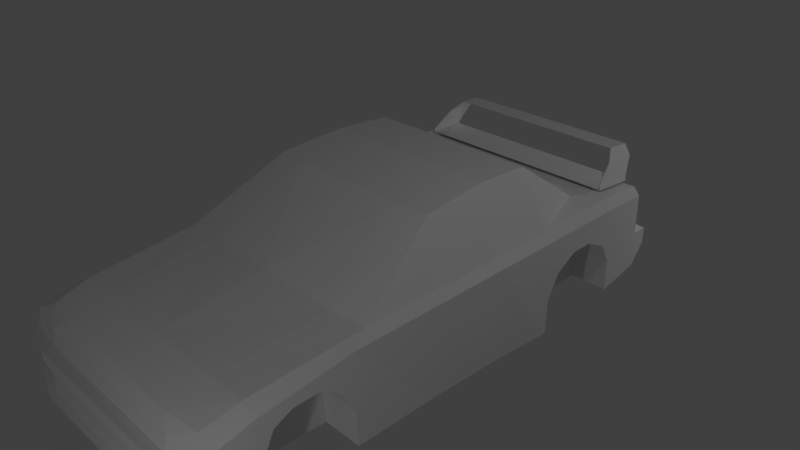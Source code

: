 # Source: gc8.blend  (saved by Blender 2.79.0; exported with 4.5.12 LTS)
import bpy
from mathutils import Matrix  # noqa: F401  (used for matrix-valued properties, if any)

bpy.ops.wm.read_factory_settings(use_empty=True)
scene = bpy.context.scene
scene.name = 'Scene'

# ---- collections
col_collection_1 = bpy.data.collections.new('Collection 1'); scene.collection.children.link(col_collection_1)

# ---- materials (node trees are filled in below, after node groups)
mat_material = bpy.data.materials.new('Material')
mat_material.alpha_threshold = 0.0
mat_material.use_transparent_shadow = False
mat_material.roughness = 0.5
mat_material.line_color = (0.0, 0.0, 0.0, 1.0)

# ---- material node trees

# ---- world
world_world = bpy.data.worlds.new('World'); scene.world = world_world
world_world.color = (0.05088, 0.05088, 0.05088)
world_world.use_sun_shadow = False
world_world.sun_shadow_jitter_overblur = 0.0
world_world.cycles.sampling_method = 'MANUAL'

# ---- cameras
cam_camera = bpy.data.cameras.new('Camera')
cam_camera.clip_end = 100.0
cam_camera.lens = 35.0
cam_camera.sensor_width = 32.0
cam_camera.sensor_height = 18.0
cam_camera.ortho_scale = 7.314
cam_camera.dof.focus_distance = 0.0
cam_camera.dof.aperture_fstop = 128.0

# ---- lights
light_lamp_003 = bpy.data.lights.new('Lamp.003', 'POINT')
light_lamp_003.transmission_factor = 0.0
light_lamp_003.cutoff_distance = 30.0
light_lamp_003.energy = 100.0
light_lamp_003.shadow_buffer_clip_start = 1.001
light_lamp_003.shadow_soft_size = 0.1
light_lamp_003.shadow_maximum_resolution = 0.006
light_lamp_003.use_absolute_resolution = True
light_lamp_002 = bpy.data.lights.new('Lamp.002', 'POINT')
light_lamp_002.transmission_factor = 0.0
light_lamp_002.cutoff_distance = 30.0
light_lamp_002.energy = 100.0
light_lamp_002.shadow_buffer_clip_start = 1.001
light_lamp_002.shadow_soft_size = 0.1
light_lamp_002.shadow_maximum_resolution = 0.006
light_lamp_002.use_absolute_resolution = True
light_lamp_001 = bpy.data.lights.new('Lamp.001', 'POINT')
light_lamp_001.transmission_factor = 0.0
light_lamp_001.cutoff_distance = 30.0
light_lamp_001.energy = 100.0
light_lamp_001.shadow_buffer_clip_start = 1.001
light_lamp_001.shadow_soft_size = 0.1
light_lamp_001.shadow_maximum_resolution = 0.006
light_lamp_001.use_absolute_resolution = True
light_lamp = bpy.data.lights.new('Lamp', 'POINT')
light_lamp.transmission_factor = 0.0
light_lamp.cutoff_distance = 30.0
light_lamp.energy = 100.0
light_lamp.shadow_buffer_clip_start = 1.001
light_lamp.shadow_soft_size = 0.1
light_lamp.shadow_maximum_resolution = 0.006
light_lamp.use_absolute_resolution = True

# ---- meshes
me_cube_001 = bpy.data.meshes.new('Cube.001')
me_cube_001.from_pydata([(4.172e-07, 3.2, 0.9877), (6.557e-07, 3.523, 0.9723), (1.361, 3.2, 0.9877), (1.378, 3.523, 0.9723), (1.473, 3.033, 0.8562), (1.491, 3.484, 0.8408), (1.543, 2.75, 0.6083), (1.561, 3.324, 0.5929), (1.556, 2.75, 0.551), (1.573, 3.324, 0.5356), (0.0, 2.75, 0.551), (0.0, 3.324, 0.5356)], [], [(0, 2, 3, 1), (3, 2, 4, 5), (5, 4, 6, 7), (7, 6, 8, 9), (9, 8, 10, 11)])
_uv = me_cube_001.uv_layers.new(name='UVMap')
_uv.uv.foreach_set('vector', [0.3612, 0.815, 0.4942, 0.8157, 0.4953, 0.882, 0.3608, 0.882, 0.4953, 0.882, 0.4942, 0.8157, 0.4942, 0.8157, 0.4953, 0.882, 0.4953, 0.882, 0.4942, 0.8157, 0.4942, 0.8157, 0.4953, 0.882, 0.4953, 0.882, 0.4942, 0.8157, 0.4942, 0.8157, 0.4953, 0.882, 0.4953, 0.882, 0.4942, 0.8157, 0.4942, 0.8157, 0.4953, 0.882])
me_cube_001.materials.append(mat_material)
me_cube_001.use_remesh_preserve_volume = False
me_cube_001.use_remesh_preserve_attributes = False
me_cube_001.use_mirror_vertex_groups = False
me_cube_001.update()
me_cube = bpy.data.meshes.new('Cube')
me_cube.from_pydata([(1.801, 1.437, -1.0), (1.801, -1.762, -1.0), (-1.192e-07, -1.762, -1.0), (3.576e-07, 1.437, -1.0), (1.801, 1.437, 0.3292), (1.801, -1.762, 0.2408), (1.801, -3.024, -1.0), (-4.768e-07, -3.024, -1.0), (1.801, -3.024, 0.05421), (1.801, -3.608, -1.0), (-6.557e-07, -3.665, -1.0), (1.801, -3.561, -0.0915), (-8.941e-07, -3.665, -0.0915), (1.801, -3.623, -1.0), (-7.153e-07, -3.681, -1.0), (1.801, -3.623, -0.319), (-9.537e-07, -3.681, -0.319), (1.801, -3.685, -1.0), (-7.153e-07, -3.83, -1.0), (1.801, -3.684, -0.319), (-9.537e-07, -3.83, -0.319), (1.801, 2.745, -0.8695), (7.153e-07, 2.745, -0.8695), (1.801, 2.745, 0.3714), (1.801, 3.335, -0.7218), (9.537e-07, 3.5, -0.7218), (1.801, 3.335, 0.3714), (6.557e-07, 3.5, 0.3714), (1.801, 3.368, -0.7218), (9.537e-07, 3.533, -0.7218), (1.801, 3.357, -0.2023), (6.557e-07, 3.523, -0.2023), (1.801, 3.587, -0.4259), (1.013e-06, 3.649, -0.4259), (1.801, 3.587, -0.2023), (7.153e-07, 3.649, -0.2023), (1.256, 1.437, 1.184), (1.661, -1.517, 0.3399), (5.96e-08, 1.437, 1.184), (-3.576e-07, -1.606, 0.3962), (1.602, -3.024, 0.1665), (-7.153e-07, -3.024, 0.1665), (1.552, -3.488, 0.02081), (-8.941e-07, -3.546, 0.02081), (1.693, 2.745, 0.5108), (4.172e-07, 2.745, 0.5108), (1.718, 3.332, 0.485), (6.557e-07, 3.332, 0.485), (1.763, -0.5771, -1.0), (5.743e-08, -0.5771, -1.0), (1.801, -0.5771, 0.2736), (1.32, -0.2788, 1.117), (-2.031e-07, -0.3365, 1.117), (6.021e-07, 2.331, -0.9108), (1.374, 2.331, 0.5429), (3.041e-07, 2.458, 0.5429), (2.201e-07, 0.5141, -1.0), (-6.078e-08, 0.6508, 1.209), (1.763, 0.5141, -1.0), (1.801, 0.5141, 0.3037), (1.281, 0.6508, 1.209), (1.661, -0.5315, 0.361), (1.661, 0.4966, 0.3857), (1.661, 1.475, 0.4279), (1.241, 1.437, -1.0), (1.241, -1.762, -1.0), (1.241, -3.024, -1.0), (1.241, -3.665, -1.0), (1.241, -3.665, -0.0915), (1.241, -3.681, -1.0), (1.241, -3.681, -0.319), (1.241, -3.83, -1.0), (1.241, -3.83, -0.319), (1.241, 2.745, -0.8695), (1.241, 3.5, -0.7218), (1.241, 3.5, 0.3714), (1.241, 3.533, -0.7218), (1.241, 3.523, -0.2023), (1.241, 3.649, -0.4259), (1.241, 3.649, -0.2023), (0.8658, 1.437, 1.184), (1.145, -1.575, 0.3574), (1.104, -3.024, 0.1665), (1.07, -3.546, 0.02081), (1.167, 2.745, 0.5108), (1.184, 3.332, 0.485), (0.9096, -0.3365, 1.117), (1.241, -0.5771, -1.0), (0.9469, 2.417, 0.5429), (1.241, 2.331, -0.9108), (1.241, 0.5141, -1.0), (0.8828, 0.6508, 1.209), (1.801, -1.791, -0.5169), (1.241, -1.791, -0.5169), (1.801, -1.916, -0.2305), (1.241, -1.916, -0.2305), (1.801, -2.22, -0.02348), (1.241, -2.22, -0.02348), (1.801, -2.58, -0.04137), (1.241, -2.58, -0.04137), (1.801, -2.826, -0.1666), (1.241, -2.826, -0.1666), (1.801, -2.987, -0.5296), (1.241, -2.987, -0.5296), (1.801, 2.72, -0.4033), (1.241, 2.72, -0.4033), (1.801, 2.573, -0.1279), (1.241, 2.573, -0.1279), (1.801, 2.244, 0.0254), (1.241, 2.244, 0.0254), (1.801, 1.931, 0.01601), (1.241, 1.931, 0.01601), (1.801, 1.615, -0.1749), (1.241, 1.615, -0.1749), (1.801, 1.446, -0.5284), (1.241, 1.446, -0.5284), (1.801, -3.684, -0.4604), (-9.537e-07, -3.83, -0.4604), (1.241, -3.83, -0.4604), (1.801, -3.654, -0.4604), (-9.537e-07, -3.761, -0.4604), (1.241, -3.761, -0.4604), (1.801, -3.654, -0.9064), (-9.537e-07, -3.761, -0.9064), (1.241, -3.761, -0.9064), (1.801, -3.704, -0.9064), (-9.537e-07, -3.849, -0.9064), (1.241, -3.849, -0.9064), (1.241, 3.523, -0.2023), (1.241, 3.5, 0.3714), (1.718, 3.332, 0.485), (1.693, 2.745, 0.5108), (1.801, 3.357, -0.2023), (1.801, 3.335, 0.3714), (1.167, 2.745, 0.5108), (1.184, 3.332, 0.485), (1.451, 3.332, 0.485), (1.43, 2.745, 0.5108), (1.521, 3.523, -0.2023), (1.521, 3.5, 0.3714)], [], [(87, 65, 2, 49), (8, 5, 37, 40), (48, 50, 5, 1), (68, 11, 42, 83), (65, 1, 92, 93), (9, 11, 15, 13), (6, 8, 11, 9), (66, 6, 9, 67), (67, 9, 13, 69), (68, 12, 16, 70), (72, 20, 117, 118), (69, 13, 17, 71), (70, 16, 20, 72), (19, 116, 119), (89, 53, 22, 73), (73, 22, 25, 74), (23, 21, 24, 26), (77, 30, 34, 79), (74, 25, 29, 76), (26, 24, 28, 30), (79, 78, 33, 35), (30, 28, 32, 34), (76, 29, 33, 78), (86, 52, 39, 81), (81, 39, 41, 82), (82, 41, 43, 83), (88, 54, 44, 84), (75, 27, 47, 85), (23, 26, 46, 44), (11, 8, 40, 42), (91, 57, 52, 86), (58, 59, 50, 48), (90, 87, 49, 56), (80, 36, 54, 88), (64, 3, 53, 89), (64, 90, 56, 3), (0, 4, 59, 58), (80, 38, 57, 91), (54, 63, 44), (36, 63, 54), (36, 60, 62, 63), (37, 61, 51), (60, 51, 61, 62), (4, 63, 62, 59), (44, 63, 4, 23), (59, 62, 61, 50), (50, 61, 37, 5), (36, 80, 91, 60), (0, 58, 90, 64), (38, 80, 88, 55), (58, 48, 87, 90), (60, 91, 86, 51), (45, 84, 85, 47), (55, 88, 84, 45), (40, 82, 83, 42), (37, 81, 82, 40), (51, 86, 81, 37), (28, 76, 78, 32), (34, 32, 78, 79), (27, 75, 77, 31), (24, 74, 76, 28), (31, 77, 79, 35), (21, 73, 74, 24), (15, 70, 72, 19), (14, 69, 71, 18), (19, 72, 118, 116), (11, 68, 70, 15), (10, 67, 69, 14), (7, 66, 67, 10), (2, 65, 66, 7), (12, 68, 83, 43), (48, 1, 65, 87), (93, 92, 94, 95), (95, 94, 96, 97), (97, 96, 98, 99), (99, 98, 100, 101), (101, 100, 102, 103), (66, 103, 102, 6), (5, 92, 1), (92, 5, 94), (96, 94, 5), (8, 6, 102), (102, 100, 8), (100, 98, 8), (98, 96, 5), (8, 98, 5), (66, 65, 103), (65, 93, 103), (103, 93, 101), (93, 95, 101), (95, 97, 101), (99, 101, 97), (73, 21, 104, 105), (105, 104, 106, 107), (107, 106, 108, 109), (109, 108, 110, 111), (111, 110, 112, 113), (113, 112, 114, 115), (64, 115, 114, 0), (23, 104, 21), (104, 23, 106), (108, 106, 23), (110, 108, 23), (4, 0, 114), (114, 112, 4), (112, 110, 4), (23, 4, 110), (73, 105, 89), (89, 115, 64), (105, 115, 89), (115, 105, 113), (105, 107, 113), (107, 109, 113), (111, 113, 109), (118, 117, 120, 121), (116, 118, 121, 119), (121, 120, 123, 124), (119, 121, 124, 122), (124, 123, 126, 127), (122, 124, 127, 125), (71, 17, 125, 127), (18, 71, 127, 126), (125, 17, 122), (119, 15, 19), (17, 13, 122), (15, 122, 13), (122, 15, 119), (137, 131, 130, 136), (139, 133, 132, 138), (139, 129, 135, 136), (133, 139, 136, 130), (129, 139, 138, 128), (134, 137, 136, 135)])
_uv = me_cube.uv_layers.new(name='UVMap')
_uv.uv.foreach_set('vector', [0.2285, 0.5397, 0.2343, 0.7008, 0.08244, 0.6643, 0.09368, 0.5381, 0.7837, 0.3581, 0.7837, 0.5029, 0.7661, 0.5323, 0.758, 0.361, 0.4953, 0.0006978, 0.4947, 0.1469, 0.3594, 0.142, 0.3599, 0.0002535, 0.7203, 0.2813, 0.7832, 0.2947, 0.7537, 0.3069, 0.7, 0.299, 0.2343, 0.7008, 0.3113, 0.6735, 0.3372, 0.7358, 0.27, 0.7545, 0.8197, 0.6751, 0.7693, 0.7653, 0.7771, 0.7397, 0.8182, 0.6742, 0.8759, 0.7104, 0.8122, 0.8118, 0.7693, 0.7653, 0.8197, 0.6751, 0.1632, 0.8506, 0.1879, 0.917, 0.1412, 0.9448, 0.09948, 0.9022, 0.09948, 0.9022, 0.1412, 0.9448, 0.1399, 0.9458, 0.09819, 0.9034, 0.7084, 0.7435, 0.5747, 0.6988, 0.5829, 0.6742, 0.7166, 0.719, 0.7193, 0.91, 0.5747, 0.9111, 0.5747, 0.8937, 0.719, 0.8938, 0.09819, 0.9034, 0.1399, 0.9458, 0.1348, 0.9498, 0.08729, 0.9136, 0.7227, 0.9273, 0.5749, 0.9295, 0.5747, 0.9111, 0.7193, 0.91, 0.7706, 0.9081, 0.7711, 0.8963, 0.7751, 0.8941, 0.1994, 0.186, 0.05836, 0.2303, 0.04405, 0.193, 0.1928, 0.1279, 0.1928, 0.1279, 0.04405, 0.193, 0.002201, 0.1164, 0.127, 0.04306, 0.8658, 0.5328, 0.8697, 0.6737, 0.7835, 0.6593, 0.78, 0.5352, 0.9303, 0.3953, 0.9936, 0.403, 0.9808, 0.4147, 0.9294, 0.4097, 0.127, 0.04306, 0.002201, 0.1164, 0.000253, 0.1131, 0.1249, 0.04005, 0.78, 0.5352, 0.7835, 0.6593, 0.7797, 0.6594, 0.7793, 0.6004, 0.9294, 0.4097, 0.9296, 0.4354, 0.7842, 0.4363, 0.7843, 0.4099, 0.9936, 0.403, 0.9997, 0.463, 0.9848, 0.4327, 0.9808, 0.4147, 0.9321, 0.4735, 0.7842, 0.4741, 0.7842, 0.4363, 0.9296, 0.4354, 0.4628, 0.4421, 0.3594, 0.4425, 0.3594, 0.2761, 0.4901, 0.2771, 0.7063, 0.5261, 0.5747, 0.5218, 0.5772, 0.3568, 0.7023, 0.36, 0.7023, 0.36, 0.5772, 0.3568, 0.5792, 0.2948, 0.7, 0.299, 0.4696, 0.7779, 0.5185, 0.7691, 0.5539, 0.8169, 0.4942, 0.8157, 0.5024, 0.9052, 0.3608, 0.9052, 0.3608, 0.882, 0.4953, 0.882, 0.5742, 0.8188, 0.5653, 0.9012, 0.5527, 0.8805, 0.5539, 0.8169, 0.7832, 0.2947, 0.7837, 0.3581, 0.758, 0.361, 0.7537, 0.3069, 0.4605, 0.5547, 0.3601, 0.5553, 0.3594, 0.4425, 0.4628, 0.4421, 0.6204, 0.0007921, 0.6194, 0.1528, 0.4947, 0.1469, 0.4953, 0.0006978, 0.2297, 0.419, 0.2285, 0.5397, 0.09368, 0.5381, 0.09182, 0.4235, 0.4592, 0.6443, 0.5036, 0.6439, 0.5185, 0.7691, 0.4696, 0.7779, 0.2368, 0.298, 0.08454, 0.3238, 0.05836, 0.2303, 0.1994, 0.186, 0.2368, 0.298, 0.2297, 0.419, 0.09182, 0.4235, 0.08454, 0.3238, 0.7281, 0.0002528, 0.7254, 0.1601, 0.6194, 0.1528, 0.6204, 0.0007921, 0.4592, 0.6443, 0.3606, 0.6448, 0.3601, 0.5553, 0.4605, 0.5547, 0.822, 0.2163, 0.7289, 0.1794, 0.867, 0.1846, 0.7176, 0.2756, 0.7289, 0.1794, 0.822, 0.2163, 0.7176, 0.2756, 0.6306, 0.2731, 0.6166, 0.1713, 0.7289, 0.1794, 0.387, 0.1621, 0.4994, 0.1659, 0.5266, 0.2602, 0.6306, 0.2731, 0.5266, 0.2602, 0.4994, 0.1659, 0.6166, 0.1713, 0.7254, 0.1601, 0.7289, 0.1794, 0.6166, 0.1713, 0.6194, 0.1528, 0.867, 0.1846, 0.7289, 0.1794, 0.7254, 0.1601, 0.867, 0.166, 0.6194, 0.1528, 0.6166, 0.1713, 0.4994, 0.1659, 0.4947, 0.1469, 0.4947, 0.1469, 0.4994, 0.1659, 0.387, 0.1621, 0.3594, 0.142, 0.5036, 0.6439, 0.4592, 0.6443, 0.4605, 0.5547, 0.5058, 0.5544, 0.3056, 0.3298, 0.2841, 0.4231, 0.2297, 0.419, 0.2368, 0.298, 0.3606, 0.6448, 0.4592, 0.6443, 0.4696, 0.7779, 0.3614, 0.7821, 0.2841, 0.4231, 0.2841, 0.5366, 0.2285, 0.5397, 0.2297, 0.419, 0.5058, 0.5544, 0.4605, 0.5547, 0.4628, 0.4421, 0.5094, 0.4481, 0.3612, 0.815, 0.4942, 0.8157, 0.4953, 0.882, 0.3608, 0.882, 0.3614, 0.7821, 0.4696, 0.7779, 0.4942, 0.8157, 0.3612, 0.815, 0.758, 0.361, 0.7023, 0.36, 0.7, 0.299, 0.7537, 0.3069, 0.7661, 0.5323, 0.7063, 0.5261, 0.7023, 0.36, 0.758, 0.361, 0.5094, 0.4481, 0.4628, 0.4421, 0.4901, 0.2771, 0.549, 0.2819, 0.9997, 0.463, 0.9321, 0.4735, 0.9296, 0.4354, 0.9848, 0.4327, 0.9808, 0.4147, 0.9848, 0.4327, 0.9296, 0.4354, 0.9294, 0.4097, 0.5755, 0.5328, 0.7165, 0.5345, 0.7157, 0.5997, 0.5747, 0.598, 0.172, 0.002905, 0.127, 0.04306, 0.1249, 0.04005, 0.1696, 0.0002528, 0.7843, 0.3951, 0.9303, 0.3953, 0.9294, 0.4097, 0.7843, 0.4099, 0.2312, 0.05589, 0.1928, 0.1279, 0.127, 0.04306, 0.172, 0.002905, 0.7754, 0.9119, 0.7227, 0.9273, 0.7193, 0.91, 0.7706, 0.9081, 0.009684, 0.8249, 0.09819, 0.9034, 0.08729, 0.9136, 0.0002528, 0.8354, 0.7706, 0.9081, 0.7193, 0.91, 0.719, 0.8938, 0.7711, 0.8963, 0.7693, 0.7653, 0.7084, 0.7435, 0.7166, 0.719, 0.7771, 0.7397, 0.01105, 0.8233, 0.09948, 0.9022, 0.09819, 0.9034, 0.009684, 0.8249, 0.04178, 0.7795, 0.1632, 0.8506, 0.09948, 0.9022, 0.01105, 0.8233, 0.08244, 0.6643, 0.2343, 0.7008, 0.1632, 0.8506, 0.04178, 0.7795, 0.5798, 0.2761, 0.7203, 0.2813, 0.7, 0.299, 0.5792, 0.2948, 0.2841, 0.5366, 0.3113, 0.6735, 0.2343, 0.7008, 0.2285, 0.5397, 0.27, 0.7545, 0.3372, 0.7358, 0.3449, 0.7792, 0.2835, 0.7812, 0.2835, 0.7812, 0.3449, 0.7792, 0.3355, 0.8291, 0.2849, 0.8079, 0.2849, 0.8079, 0.3355, 0.8291, 0.3079, 0.8659, 0.2717, 0.8286, 0.2717, 0.8286, 0.3079, 0.8659, 0.2806, 0.8848, 0.2544, 0.8392, 0.2544, 0.8392, 0.2806, 0.8848, 0.2381, 0.9019, 0.2177, 0.8473, 0.1632, 0.8506, 0.2177, 0.8473, 0.2381, 0.9019, 0.1879, 0.917, 0.8707, 0.1412, 0.8675, 0.05513, 0.8707, 0.0002528, 0.9308, 0.3099, 0.9466, 0.3946, 0.9215, 0.3442, 0.8908, 0.3725, 0.9215, 0.3442, 0.9466, 0.3946, 0.8018, 0.3946, 0.7842, 0.2761, 0.7962, 0.3284, 0.7962, 0.3284, 0.8203, 0.3665, 0.8018, 0.3946, 0.8203, 0.3665, 0.85, 0.3765, 0.8018, 0.3946, 0.85, 0.3765, 0.8908, 0.3725, 0.9466, 0.3946, 0.8018, 0.3946, 0.85, 0.3765, 0.9466, 0.3946, 0.1632, 0.8506, 0.2343, 0.7008, 0.2177, 0.8473, 0.2343, 0.7008, 0.27, 0.7545, 0.2177, 0.8473, 0.2177, 0.8473, 0.27, 0.7545, 0.2544, 0.8392, 0.27, 0.7545, 0.2835, 0.7812, 0.2544, 0.8392, 0.2835, 0.7812, 0.2849, 0.8079, 0.2544, 0.8392, 0.2717, 0.8286, 0.2544, 0.8392, 0.2849, 0.8079, 0.1928, 0.1279, 0.2312, 0.05589, 0.287, 0.08135, 0.2495, 0.1387, 0.2495, 0.1387, 0.287, 0.08135, 0.3221, 0.107, 0.2783, 0.1497, 0.2783, 0.1497, 0.3221, 0.107, 0.3502, 0.1482, 0.2973, 0.17, 0.2973, 0.17, 0.3502, 0.1482, 0.3589, 0.189, 0.304, 0.1921, 0.304, 0.1921, 0.3589, 0.189, 0.3516, 0.2357, 0.2971, 0.2201, 0.2971, 0.2201, 0.3516, 0.2357, 0.3326, 0.2803, 0.2762, 0.2544, 0.2368, 0.298, 0.2762, 0.2544, 0.3326, 0.2803, 0.3056, 0.3298, 0.8876, 0.9161, 0.826, 0.8532, 0.7922, 0.8123, 0.826, 0.8532, 0.8876, 0.9161, 0.8348, 0.8875, 0.8191, 0.9256, 0.8348, 0.8875, 0.8876, 0.9161, 0.7922, 0.9489, 0.8191, 0.9256, 0.8876, 0.9161, 0.7254, 0.1601, 0.7281, 0.0002528, 0.7284, 0.07413, 0.7284, 0.07413, 0.7444, 0.1087, 0.7254, 0.1601, 0.7444, 0.1087, 0.7773, 0.1275, 0.7254, 0.1601, 0.867, 0.166, 0.7254, 0.1601, 0.7773, 0.1275, 0.1928, 0.1279, 0.2495, 0.1387, 0.1994, 0.186, 0.1994, 0.186, 0.2762, 0.2544, 0.2368, 0.298, 0.2495, 0.1387, 0.2762, 0.2544, 0.1994, 0.186, 0.2762, 0.2544, 0.2495, 0.1387, 0.2971, 0.2201, 0.2495, 0.1387, 0.2783, 0.1497, 0.2971, 0.2201, 0.2783, 0.1497, 0.2973, 0.17, 0.2971, 0.2201, 0.304, 0.1921, 0.2971, 0.2201, 0.2973, 0.17, 0.719, 0.8938, 0.5747, 0.8937, 0.5747, 0.8858, 0.7202, 0.8859, 0.7711, 0.8963, 0.719, 0.8938, 0.7202, 0.8859, 0.7751, 0.8941, 0.7202, 0.8859, 0.5747, 0.8858, 0.5747, 0.8348, 0.7237, 0.8395, 0.7751, 0.8941, 0.7202, 0.8859, 0.7237, 0.8395, 0.7853, 0.8379, 0.7237, 0.8395, 0.5747, 0.8348, 0.575, 0.8238, 0.723, 0.8284, 0.7853, 0.8379, 0.7237, 0.8395, 0.723, 0.8284, 0.7806, 0.8332, 0.7243, 0.8163, 0.7854, 0.8247, 0.7806, 0.8332, 0.723, 0.8284, 0.5753, 0.8123, 0.7243, 0.8163, 0.723, 0.8284, 0.575, 0.8238, 0.7806, 0.8332, 0.7854, 0.8247, 0.7853, 0.8379, 0.7751, 0.8941, 0.7754, 0.9119, 0.7706, 0.9081, 0.7854, 0.8247, 0.7917, 0.8264, 0.7853, 0.8379, 0.7754, 0.9119, 0.7853, 0.8379, 0.7917, 0.8264, 0.7853, 0.8379, 0.7754, 0.9119, 0.7751, 0.8941, 0.524, 0.8163, 0.5539, 0.8169, 0.5527, 0.8805, 0.524, 0.8812, 0.7482, 0.5348, 0.78, 0.5352, 0.7793, 0.6004, 0.7475, 0.6, 0.5338, 0.9032, 0.5024, 0.9052, 0.4953, 0.882, 0.524, 0.8812, 0.5653, 0.9012, 0.5338, 0.9032, 0.524, 0.8812, 0.5527, 0.8805, 0.7165, 0.5345, 0.7482, 0.5348, 0.7475, 0.6, 0.7157, 0.5997, 0.4942, 0.8157, 0.524, 0.8163, 0.524, 0.8812, 0.4953, 0.882])
me_cube.materials.append(mat_material)
me_cube.use_remesh_preserve_volume = False
me_cube.use_remesh_preserve_attributes = False
me_cube.use_mirror_vertex_groups = False
me_cube.update()

# ---- objects
ob_lamp_003 = bpy.data.objects.new('Lamp.003', light_lamp_003)
ob_cube_001 = bpy.data.objects.new('Cube.001', me_cube_001)
ob_lamp_002 = bpy.data.objects.new('Lamp.002', light_lamp_002)
ob_lamp_001 = bpy.data.objects.new('Lamp.001', light_lamp_001)
ob_cube = bpy.data.objects.new('Cube', me_cube)
ob_lamp = bpy.data.objects.new('Lamp', light_lamp)
ob_camera = bpy.data.objects.new('Camera', cam_camera)

# ---- transforms, parenting, visibility, modifiers, constraints
ob_lamp_003.location = (-3.026, 7.154, 1.014)
ob_lamp_003.rotation_euler = (0.6503, 0.05522, 1.866)
ob_lamp_003.lock_rotations_4d = False
ob_lamp_003.empty_display_type = 'ARROWS'
ob_lamp_003.color = (0.0, 0.0, 0.0, 0.0)
ob_lamp_003.lineart.crease_threshold = 0.0
ob_cube_001.location = (0.0, 0.0, 0.0)
ob_cube_001.lock_rotations_4d = False
ob_cube_001.empty_display_type = 'ARROWS'
ob_cube_001.lineart.crease_threshold = 0.0
_m = ob_cube_001.modifiers.new('ミラー', 'MIRROR')
_m.use_clip = True
_m = ob_cube_001.modifiers.new('厚み付け', 'SOLIDIFY')
_m.nonmanifold_thickness_mode = 'FIXED'
_m.nonmanifold_merge_threshold = 0.0003
ob_lamp_002.location = (3.469, 7.154, 1.014)
ob_lamp_002.rotation_euler = (0.6503, 0.05522, 1.866)
ob_lamp_002.lock_rotations_4d = False
ob_lamp_002.empty_display_type = 'ARROWS'
ob_lamp_002.color = (0.0, 0.0, 0.0, 0.0)
ob_lamp_002.lineart.crease_threshold = 0.0
ob_lamp_001.location = (4.076, -6.828, 1.329)
ob_lamp_001.rotation_euler = (0.6503, 0.05522, 1.866)
ob_lamp_001.lock_rotations_4d = False
ob_lamp_001.empty_display_type = 'ARROWS'
ob_lamp_001.color = (0.0, 0.0, 0.0, 0.0)
ob_lamp_001.lineart.crease_threshold = 0.0
ob_cube.location = (0.0, 0.0, 0.0)
ob_cube.lock_rotations_4d = False
ob_cube.empty_display_type = 'ARROWS'
ob_cube.lineart.crease_threshold = 0.0
_m = ob_cube.modifiers.new('ミラー', 'MIRROR')
ob_lamp.location = (4.076, 1.005, 5.904)
ob_lamp.rotation_euler = (0.6503, 0.05522, 1.866)
ob_lamp.lock_rotations_4d = False
ob_lamp.empty_display_type = 'ARROWS'
ob_lamp.color = (0.0, 0.0, 0.0, 0.0)
ob_lamp.lineart.crease_threshold = 0.0
ob_camera.location = (7.481, -6.508, 5.344)
ob_camera.rotation_euler = (1.109, 0.0, 0.8149)
ob_camera.lock_rotations_4d = False
ob_camera.empty_display_type = 'ARROWS'
ob_camera.color = (0.0, 0.0, 0.0, 0.0)
ob_camera.display_type = 'WIRE'
ob_camera.lineart.crease_threshold = 0.0

# ---- collection membership
col_collection_1.objects.link(ob_lamp_003)
col_collection_1.objects.link(ob_cube_001)
col_collection_1.objects.link(ob_lamp_002)
col_collection_1.objects.link(ob_lamp_001)
col_collection_1.objects.link(ob_cube)
col_collection_1.objects.link(ob_lamp)
col_collection_1.objects.link(ob_camera)

# ---- scene / render settings (as saved in the file)
scene.camera = ob_camera
scene.frame_start = 1; scene.frame_end = 250; scene.frame_set(1)
scene.render.engine = 'BLENDER_EEVEE_NEXT'
scene.render.resolution_percentage = 50
scene.render.dither_intensity = 0.0
scene.cycles.use_denoising = False
scene.cycles.samples = 128
scene.cycles.sampling_pattern = 'TABULATED_SOBOL'
scene.cycles.use_adaptive_sampling = False
scene.cycles.use_light_tree = False
scene.cycles.blur_glossy = 0.0
scene.cycles.sample_clamp_indirect = 0.0
scene.view_settings.view_transform = 'Standard'
bpy.context.view_layer.update()
